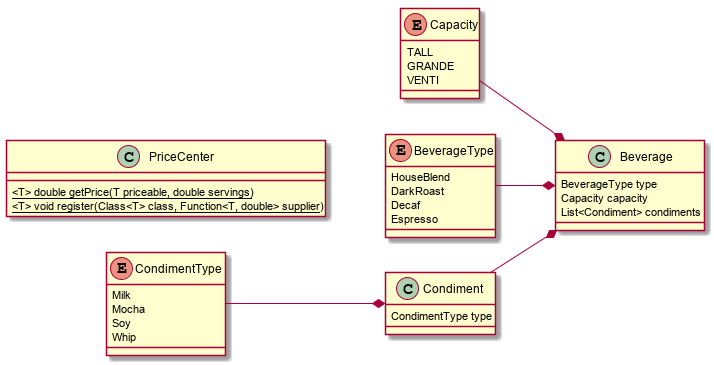

The diagram above was rendered by PlantUML. Its source (embedded in the PNG):
@startuml decorator
left to right direction
enum Capacity {
    TALL
    GRANDE
    VENTI
}

enum BeverageType {
    HouseBlend
    DarkRoast
    Decaf
    Espresso
}

enum CondimentType {
    Milk
    Mocha
    Soy
    Whip
}

class Condiment {
    CondimentType type
}
class Beverage {
    BeverageType type
    Capacity capacity
    List<Condiment> condiments
}
Capacity --* Beverage
BeverageType --* Beverage
Condiment --* Beverage
CondimentType --* Condiment

class PriceCenter {
    {static} <T> double getPrice(T priceable, double servings)
    {static} <T> void register(Class<T> class, Function<T, double> supplier)
} 

@enduml